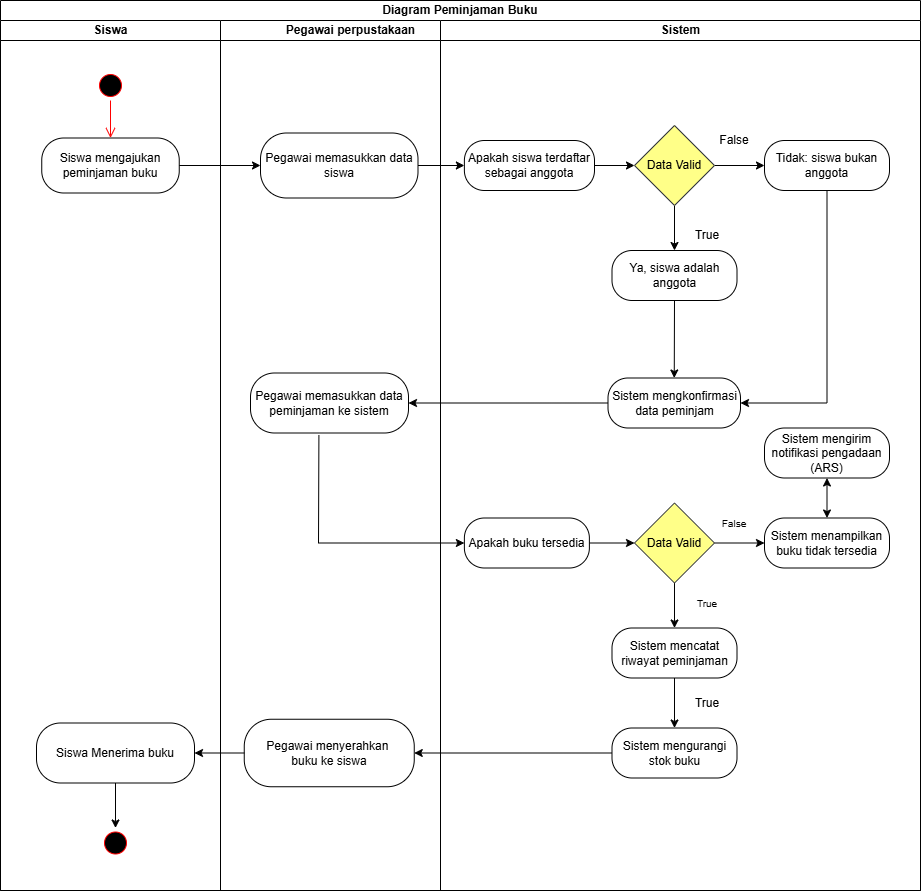

The diagram above was exported from draw.io. Its source (the exported page's mxGraphModel, read from the mxfile embedded in the PNG):
<mxGraphModel dx="1042" dy="626" grid="1" gridSize="10" guides="1" tooltips="1" connect="1" arrows="1" fold="1" page="1" pageScale="1" pageWidth="850" pageHeight="1100" math="0" shadow="0">
  <root>
    <mxCell id="0" />
    <mxCell id="1" parent="0" />
    <mxCell id="KQ-OQppTZrX26aZcB2Ua-1" parent="1" style="swimlane;html=1;childLayout=stackLayout;resizeParent=1;resizeParentMax=0;startSize=20;whiteSpace=wrap;movable=1;resizable=1;rotatable=1;deletable=1;editable=1;locked=0;connectable=1;" value="Diagram &lt;span data-start=&quot;1107&quot; data-end=&quot;1143&quot; style=&quot;&quot;&gt;Peminjaman Buku&lt;/span&gt;" vertex="1">
      <mxGeometry height="890" width="920" x="310" y="170" as="geometry">
        <mxRectangle height="30" width="190" x="310" y="170" as="alternateBounds" />
      </mxGeometry>
    </mxCell>
    <mxCell id="KQ-OQppTZrX26aZcB2Ua-2" parent="KQ-OQppTZrX26aZcB2Ua-1" style="swimlane;html=1;startSize=20;" value="Siswa" vertex="1">
      <mxGeometry height="870" width="220" y="20" as="geometry" />
    </mxCell>
    <mxCell id="KQ-OQppTZrX26aZcB2Ua-3" parent="KQ-OQppTZrX26aZcB2Ua-2" style="ellipse;html=1;shape=startState;fillColor=#000000;strokeColor=#ff0000;" value="" vertex="1">
      <mxGeometry height="30" width="30" x="95" y="50" as="geometry" />
    </mxCell>
    <mxCell id="KQ-OQppTZrX26aZcB2Ua-5" parent="KQ-OQppTZrX26aZcB2Ua-2" style="rounded=1;whiteSpace=wrap;html=1;arcSize=40;" value="Siswa mengajukan peminjaman buku" vertex="1">
      <mxGeometry height="55" width="137.5" x="41.25" y="117.5" as="geometry" />
    </mxCell>
    <mxCell id="KQ-OQppTZrX26aZcB2Ua-4" edge="1" parent="KQ-OQppTZrX26aZcB2Ua-2" source="KQ-OQppTZrX26aZcB2Ua-3" style="edgeStyle=orthogonalEdgeStyle;html=1;verticalAlign=bottom;endArrow=open;endSize=8;strokeColor=#ff0000;rounded=0;entryX=0.5;entryY=0;entryDx=0;entryDy=0;" target="KQ-OQppTZrX26aZcB2Ua-5" value="">
      <mxGeometry relative="1" as="geometry">
        <mxPoint x="329" y="102.5" as="targetPoint" />
      </mxGeometry>
    </mxCell>
    <mxCell id="_0NgTIzniXTTxzL49ZNn-24" edge="1" parent="KQ-OQppTZrX26aZcB2Ua-2" source="_0NgTIzniXTTxzL49ZNn-22" style="edgeStyle=orthogonalEdgeStyle;rounded=0;orthogonalLoop=1;jettySize=auto;html=1;exitX=0.5;exitY=1;exitDx=0;exitDy=0;entryX=0.5;entryY=0;entryDx=0;entryDy=0;" target="LPc6dVDlvjXp3poaaOLx-13">
      <mxGeometry relative="1" as="geometry" />
    </mxCell>
    <mxCell id="_0NgTIzniXTTxzL49ZNn-22" parent="KQ-OQppTZrX26aZcB2Ua-2" style="rounded=1;whiteSpace=wrap;html=1;arcSize=40;" value="Siswa Menerima buku" vertex="1">
      <mxGeometry height="60" width="158" x="36" y="702.5" as="geometry" />
    </mxCell>
    <mxCell id="LPc6dVDlvjXp3poaaOLx-13" parent="KQ-OQppTZrX26aZcB2Ua-2" style="ellipse;html=1;shape=startState;fillColor=#000000;strokeColor=#ff0000;" value="" vertex="1">
      <mxGeometry height="30" width="30" x="100" y="807.5" as="geometry" />
    </mxCell>
    <mxCell id="KQ-OQppTZrX26aZcB2Ua-10" parent="KQ-OQppTZrX26aZcB2Ua-1" style="swimlane;html=1;startSize=20;swimlaneLine=1;" value="&lt;blockquote style=&quot;margin: 0 0 0 40px; border: none; padding: 0px;&quot;&gt;Pegawai perpustakaan&lt;/blockquote&gt;" vertex="1">
      <mxGeometry height="870" width="220" x="220" y="20" as="geometry">
        <mxRectangle height="910" width="40" x="220" y="20" as="alternateBounds" />
      </mxGeometry>
    </mxCell>
    <mxCell id="KQ-OQppTZrX26aZcB2Ua-6" parent="KQ-OQppTZrX26aZcB2Ua-10" style="rounded=1;whiteSpace=wrap;html=1;arcSize=40;" value="Pegawai memasukkan data siswa" vertex="1">
      <mxGeometry height="65" width="157.5" x="40" y="112.5" as="geometry" />
    </mxCell>
    <mxCell id="LPc6dVDlvjXp3poaaOLx-11" parent="KQ-OQppTZrX26aZcB2Ua-10" style="rounded=1;whiteSpace=wrap;html=1;arcSize=40;" value="Pegawai menyerahkan&amp;nbsp;&lt;div&gt;buku ke siswa&lt;/div&gt;" vertex="1">
      <mxGeometry height="67.5" width="170" x="23.75" y="698.75" as="geometry" />
    </mxCell>
    <mxCell id="_0NgTIzniXTTxzL49ZNn-12" parent="KQ-OQppTZrX26aZcB2Ua-1" style="swimlane;html=1;startSize=20;" value="Sistem" vertex="1">
      <mxGeometry height="870" width="480" x="440" y="20" as="geometry" />
    </mxCell>
    <mxCell id="LPc6dVDlvjXp3poaaOLx-1" edge="1" parent="_0NgTIzniXTTxzL49ZNn-12" source="KQ-OQppTZrX26aZcB2Ua-23" style="endArrow=classic;html=1;rounded=0;exitX=0;exitY=0.5;exitDx=0;exitDy=0;entryX=1;entryY=0.5;entryDx=0;entryDy=0;" target="KQ-OQppTZrX26aZcB2Ua-27" value="">
      <mxGeometry height="50" relative="1" width="50" as="geometry">
        <mxPoint x="94" y="357.5" as="sourcePoint" />
        <mxPoint x="144" y="307.5" as="targetPoint" />
      </mxGeometry>
    </mxCell>
    <mxCell id="LPc6dVDlvjXp3poaaOLx-5" edge="1" parent="_0NgTIzniXTTxzL49ZNn-12" source="KQ-OQppTZrX26aZcB2Ua-27" style="endArrow=classic;html=1;rounded=0;exitX=0.433;exitY=1.033;exitDx=0;exitDy=0;exitPerimeter=0;entryX=0;entryY=0.5;entryDx=0;entryDy=0;" target="KQ-OQppTZrX26aZcB2Ua-43" value="">
      <mxGeometry height="50" relative="1" width="50" as="geometry">
        <Array as="points">
          <mxPoint x="-122" y="522.5" />
        </Array>
        <mxPoint x="94" y="617.5" as="sourcePoint" />
        <mxPoint x="114" y="557.5" as="targetPoint" />
      </mxGeometry>
    </mxCell>
    <mxCell id="UNvLVOLfKjKsim9zV11Y-1" edge="1" parent="_0NgTIzniXTTxzL49ZNn-12" source="KQ-OQppTZrX26aZcB2Ua-13" style="endArrow=classic;html=1;rounded=0;exitX=1;exitY=0.5;exitDx=0;exitDy=0;entryX=0;entryY=0.5;entryDx=0;entryDy=0;" target="KQ-OQppTZrX26aZcB2Ua-17" value="">
      <mxGeometry height="50" relative="1" width="50" as="geometry">
        <mxPoint x="94" y="210" as="sourcePoint" />
        <mxPoint x="144" y="160" as="targetPoint" />
      </mxGeometry>
    </mxCell>
    <mxCell id="UNvLVOLfKjKsim9zV11Y-2" edge="1" parent="_0NgTIzniXTTxzL49ZNn-12" source="KQ-OQppTZrX26aZcB2Ua-17" style="endArrow=classic;html=1;rounded=0;exitX=1;exitY=0.5;exitDx=0;exitDy=0;entryX=0;entryY=0.5;entryDx=0;entryDy=0;" target="KQ-OQppTZrX26aZcB2Ua-14" value="">
      <mxGeometry height="50" relative="1" width="50" as="geometry">
        <mxPoint x="94" y="210" as="sourcePoint" />
        <mxPoint x="144" y="160" as="targetPoint" />
      </mxGeometry>
    </mxCell>
    <mxCell id="JfkmEMFxKACHjW_FXUzM-1" edge="1" parent="_0NgTIzniXTTxzL49ZNn-12" source="KQ-OQppTZrX26aZcB2Ua-17" style="endArrow=classic;html=1;rounded=0;entryX=0.5;entryY=0;entryDx=0;entryDy=0;exitX=0.5;exitY=1;exitDx=0;exitDy=0;" target="KQ-OQppTZrX26aZcB2Ua-20" value="">
      <mxGeometry height="50" relative="1" width="50" as="geometry">
        <mxPoint x="94" y="277.5" as="sourcePoint" />
        <mxPoint x="144" y="227.5" as="targetPoint" />
      </mxGeometry>
    </mxCell>
    <mxCell id="JfkmEMFxKACHjW_FXUzM-2" edge="1" parent="_0NgTIzniXTTxzL49ZNn-12" source="KQ-OQppTZrX26aZcB2Ua-20" style="endArrow=classic;html=1;rounded=0;exitX=0.5;exitY=1;exitDx=0;exitDy=0;entryX=0.5;entryY=0;entryDx=0;entryDy=0;" target="KQ-OQppTZrX26aZcB2Ua-23" value="">
      <mxGeometry height="50" relative="1" width="50" as="geometry">
        <mxPoint x="94" y="277.5" as="sourcePoint" />
        <mxPoint x="144" y="227.5" as="targetPoint" />
      </mxGeometry>
    </mxCell>
    <mxCell id="LPc6dVDlvjXp3poaaOLx-6" edge="1" parent="_0NgTIzniXTTxzL49ZNn-12" source="KQ-OQppTZrX26aZcB2Ua-43" style="endArrow=classic;html=1;rounded=0;exitX=1;exitY=0.5;exitDx=0;exitDy=0;entryX=0;entryY=0.5;entryDx=0;entryDy=0;" target="KQ-OQppTZrX26aZcB2Ua-47" value="">
      <mxGeometry height="50" relative="1" width="50" as="geometry">
        <mxPoint x="94" y="617.5" as="sourcePoint" />
        <mxPoint x="144" y="567.5" as="targetPoint" />
      </mxGeometry>
    </mxCell>
    <mxCell id="LPc6dVDlvjXp3poaaOLx-7" edge="1" parent="_0NgTIzniXTTxzL49ZNn-12" source="KQ-OQppTZrX26aZcB2Ua-47" style="endArrow=classic;html=1;rounded=0;entryX=0;entryY=0.5;entryDx=0;entryDy=0;exitX=1;exitY=0.5;exitDx=0;exitDy=0;" target="KQ-OQppTZrX26aZcB2Ua-44" value="">
      <mxGeometry height="50" relative="1" width="50" as="geometry">
        <mxPoint x="94" y="527.5" as="sourcePoint" />
        <mxPoint x="144" y="477.5" as="targetPoint" />
      </mxGeometry>
    </mxCell>
    <mxCell id="LPc6dVDlvjXp3poaaOLx-9" edge="1" parent="_0NgTIzniXTTxzL49ZNn-12" source="KQ-OQppTZrX26aZcB2Ua-47" style="endArrow=classic;html=1;rounded=0;entryX=0.5;entryY=0;entryDx=0;entryDy=0;exitX=0.5;exitY=1;exitDx=0;exitDy=0;" target="KQ-OQppTZrX26aZcB2Ua-50" value="">
      <mxGeometry height="50" relative="1" width="50" as="geometry">
        <mxPoint x="94" y="617.5" as="sourcePoint" />
        <mxPoint x="144" y="567.5" as="targetPoint" />
      </mxGeometry>
    </mxCell>
    <mxCell id="LPc6dVDlvjXp3poaaOLx-10" edge="1" parent="_0NgTIzniXTTxzL49ZNn-12" source="KQ-OQppTZrX26aZcB2Ua-50" style="endArrow=classic;html=1;rounded=0;entryX=0.5;entryY=0;entryDx=0;entryDy=0;exitX=0.5;exitY=1;exitDx=0;exitDy=0;" target="KQ-OQppTZrX26aZcB2Ua-52" value="">
      <mxGeometry height="50" relative="1" width="50" as="geometry">
        <mxPoint x="94" y="617.5" as="sourcePoint" />
        <mxPoint x="144" y="567.5" as="targetPoint" />
      </mxGeometry>
    </mxCell>
    <mxCell id="15mq1mehRTi9DbAe5jiI-1" edge="1" parent="_0NgTIzniXTTxzL49ZNn-12" source="KQ-OQppTZrX26aZcB2Ua-14" style="edgeStyle=orthogonalEdgeStyle;rounded=0;orthogonalLoop=1;jettySize=auto;html=1;exitX=0.5;exitY=1;exitDx=0;exitDy=0;entryX=1;entryY=0.5;entryDx=0;entryDy=0;" target="KQ-OQppTZrX26aZcB2Ua-23">
      <mxGeometry relative="1" as="geometry" />
    </mxCell>
    <mxCell id="LPc6dVDlvjXp3poaaOLx-8" edge="1" parent="_0NgTIzniXTTxzL49ZNn-12" source="KQ-OQppTZrX26aZcB2Ua-44" style="endArrow=classic;startArrow=classic;html=1;rounded=0;entryX=0.5;entryY=1;entryDx=0;entryDy=0;exitX=0.5;exitY=0;exitDx=0;exitDy=0;" target="KQ-OQppTZrX26aZcB2Ua-60" value="">
      <mxGeometry height="50" relative="1" width="50" as="geometry">
        <mxPoint x="94" y="527.5" as="sourcePoint" />
        <mxPoint x="144" y="477.5" as="targetPoint" />
      </mxGeometry>
    </mxCell>
    <mxCell id="KQ-OQppTZrX26aZcB2Ua-13" parent="_0NgTIzniXTTxzL49ZNn-12" style="rounded=1;whiteSpace=wrap;html=1;arcSize=40;" value="Apakah siswa terdaftar sebagai anggota" vertex="1">
      <mxGeometry height="50" width="130.12" x="23.879999999999995" y="120" as="geometry" />
    </mxCell>
    <mxCell id="KQ-OQppTZrX26aZcB2Ua-17" parent="_0NgTIzniXTTxzL49ZNn-12" style="rhombus;whiteSpace=wrap;html=1;fillColor=#ffff88;strokeColor=#36393d;" value="Data Valid" vertex="1">
      <mxGeometry height="80" width="80" x="194" y="105" as="geometry" />
    </mxCell>
    <mxCell id="KQ-OQppTZrX26aZcB2Ua-18" parent="_0NgTIzniXTTxzL49ZNn-12" style="text;html=1;whiteSpace=wrap;strokeColor=none;fillColor=none;align=center;verticalAlign=middle;rounded=0;" value="&lt;font&gt;False&lt;/font&gt;" vertex="1">
      <mxGeometry height="30" width="60" x="264" y="105" as="geometry" />
    </mxCell>
    <mxCell id="KQ-OQppTZrX26aZcB2Ua-20" parent="_0NgTIzniXTTxzL49ZNn-12" style="rounded=1;whiteSpace=wrap;html=1;arcSize=40;" value="Ya, siswa adalah anggota" vertex="1">
      <mxGeometry height="50" width="125" x="171.5" y="230" as="geometry" />
    </mxCell>
    <mxCell id="KQ-OQppTZrX26aZcB2Ua-21" parent="_0NgTIzniXTTxzL49ZNn-12" style="text;html=1;whiteSpace=wrap;strokeColor=none;fillColor=none;align=center;verticalAlign=middle;rounded=0;" value="&lt;font&gt;True&lt;/font&gt;" vertex="1">
      <mxGeometry height="30" width="60" x="236.5" y="200" as="geometry" />
    </mxCell>
    <mxCell id="KQ-OQppTZrX26aZcB2Ua-23" parent="_0NgTIzniXTTxzL49ZNn-12" style="rounded=1;whiteSpace=wrap;html=1;arcSize=40;" value="Sistem mengkonfirmasi data peminjam" vertex="1">
      <mxGeometry height="50" width="132.5" x="167.5" y="357.5" as="geometry" />
    </mxCell>
    <mxCell id="KQ-OQppTZrX26aZcB2Ua-41" parent="_0NgTIzniXTTxzL49ZNn-12" style="text;html=1;whiteSpace=wrap;strokeColor=none;fillColor=none;align=center;verticalAlign=middle;rounded=0;" value="True" vertex="1">
      <mxGeometry height="30" width="60" x="236.5" y="667.5" as="geometry" />
    </mxCell>
    <mxCell id="KQ-OQppTZrX26aZcB2Ua-43" parent="_0NgTIzniXTTxzL49ZNn-12" style="rounded=1;whiteSpace=wrap;html=1;arcSize=40;" value="Apakah buku tersedia" vertex="1">
      <mxGeometry height="50" width="125" x="23.879999999999995" y="497.5" as="geometry" />
    </mxCell>
    <mxCell id="KQ-OQppTZrX26aZcB2Ua-47" parent="_0NgTIzniXTTxzL49ZNn-12" style="rhombus;whiteSpace=wrap;html=1;fillColor=#ffff88;strokeColor=#36393d;" value="Data Valid" vertex="1">
      <mxGeometry height="80" width="80" x="194" y="482.5" as="geometry" />
    </mxCell>
    <mxCell id="KQ-OQppTZrX26aZcB2Ua-48" parent="_0NgTIzniXTTxzL49ZNn-12" style="text;html=1;whiteSpace=wrap;strokeColor=none;fillColor=none;align=center;verticalAlign=middle;rounded=0;" value="&lt;font style=&quot;font-size: 10px;&quot;&gt;False&lt;/font&gt;" vertex="1">
      <mxGeometry height="30" width="60" x="264" y="487.5" as="geometry" />
    </mxCell>
    <mxCell id="KQ-OQppTZrX26aZcB2Ua-50" parent="_0NgTIzniXTTxzL49ZNn-12" style="rounded=1;whiteSpace=wrap;html=1;arcSize=40;" value="Sistem mencatat riwayat peminjaman" vertex="1">
      <mxGeometry height="50" width="125" x="171.5" y="607.5" as="geometry" />
    </mxCell>
    <mxCell id="KQ-OQppTZrX26aZcB2Ua-51" parent="_0NgTIzniXTTxzL49ZNn-12" style="text;html=1;whiteSpace=wrap;strokeColor=none;fillColor=none;align=center;verticalAlign=middle;rounded=0;" value="&lt;span style=&quot;font-size: 10px;&quot;&gt;True&lt;/span&gt;" vertex="1">
      <mxGeometry height="30" width="60" x="236.5" y="567.5" as="geometry" />
    </mxCell>
    <mxCell id="KQ-OQppTZrX26aZcB2Ua-52" parent="_0NgTIzniXTTxzL49ZNn-12" style="rounded=1;whiteSpace=wrap;html=1;arcSize=40;" value="Sistem mengurangi stok buku" vertex="1">
      <mxGeometry height="50" width="125" x="171.5" y="707.5" as="geometry" />
    </mxCell>
    <mxCell id="KQ-OQppTZrX26aZcB2Ua-14" parent="_0NgTIzniXTTxzL49ZNn-12" style="rounded=1;whiteSpace=wrap;html=1;arcSize=40;" value="Tidak: siswa bukan anggota" vertex="1">
      <mxGeometry height="50" width="125" x="324" y="120" as="geometry" />
    </mxCell>
    <mxCell id="KQ-OQppTZrX26aZcB2Ua-60" parent="_0NgTIzniXTTxzL49ZNn-12" style="rounded=1;whiteSpace=wrap;html=1;arcSize=40;" value="Sistem mengirim notifikasi pengadaan (ARS)" vertex="1">
      <mxGeometry height="50" width="125" x="324" y="407.5" as="geometry" />
    </mxCell>
    <mxCell id="KQ-OQppTZrX26aZcB2Ua-27" parent="_0NgTIzniXTTxzL49ZNn-12" style="rounded=1;whiteSpace=wrap;html=1;arcSize=40;" value="Pegawai memasukkan data peminjaman ke sistem" vertex="1">
      <mxGeometry height="60" width="158" x="-190" y="352.5" as="geometry" />
    </mxCell>
    <mxCell id="KQ-OQppTZrX26aZcB2Ua-44" parent="_0NgTIzniXTTxzL49ZNn-12" style="rounded=1;whiteSpace=wrap;html=1;arcSize=40;" value="Sistem menampilkan buku tidak tersedia" vertex="1">
      <mxGeometry height="50" width="125" x="324" y="497.5" as="geometry" />
    </mxCell>
    <mxCell id="KQ-OQppTZrX26aZcB2Ua-7" edge="1" parent="KQ-OQppTZrX26aZcB2Ua-1" source="KQ-OQppTZrX26aZcB2Ua-5" style="endArrow=classic;html=1;rounded=0;exitX=1;exitY=0.5;exitDx=0;exitDy=0;entryX=0;entryY=0.5;entryDx=0;entryDy=0;" target="KQ-OQppTZrX26aZcB2Ua-6" value="">
      <mxGeometry height="50" relative="1" width="50" as="geometry">
        <mxPoint x="404" y="162.5" as="sourcePoint" />
        <mxPoint x="454" y="112.5" as="targetPoint" />
      </mxGeometry>
    </mxCell>
    <mxCell id="KQ-OQppTZrX26aZcB2Ua-25" edge="1" parent="KQ-OQppTZrX26aZcB2Ua-1" source="KQ-OQppTZrX26aZcB2Ua-6" style="endArrow=classic;html=1;rounded=0;exitX=1;exitY=0.5;exitDx=0;exitDy=0;entryX=0;entryY=0.5;entryDx=0;entryDy=0;" target="KQ-OQppTZrX26aZcB2Ua-13" value="">
      <mxGeometry height="50" relative="1" width="50" as="geometry">
        <mxPoint x="391.5" y="327.5" as="sourcePoint" />
        <mxPoint x="454" y="312.5" as="targetPoint" />
      </mxGeometry>
    </mxCell>
    <mxCell id="_0NgTIzniXTTxzL49ZNn-23" edge="1" parent="KQ-OQppTZrX26aZcB2Ua-1" source="LPc6dVDlvjXp3poaaOLx-11" style="edgeStyle=orthogonalEdgeStyle;rounded=0;orthogonalLoop=1;jettySize=auto;html=1;exitX=0;exitY=0.5;exitDx=0;exitDy=0;entryX=1;entryY=0.5;entryDx=0;entryDy=0;" target="_0NgTIzniXTTxzL49ZNn-22">
      <mxGeometry relative="1" as="geometry" />
    </mxCell>
    <mxCell id="LPc6dVDlvjXp3poaaOLx-12" edge="1" parent="KQ-OQppTZrX26aZcB2Ua-1" source="KQ-OQppTZrX26aZcB2Ua-52" style="endArrow=classic;html=1;rounded=0;exitX=0;exitY=0.5;exitDx=0;exitDy=0;entryX=1;entryY=0.5;entryDx=0;entryDy=0;" target="LPc6dVDlvjXp3poaaOLx-11" value="">
      <mxGeometry height="50" relative="1" width="50" as="geometry">
        <mxPoint x="434" y="747.5" as="sourcePoint" />
        <mxPoint x="484" y="697.5" as="targetPoint" />
      </mxGeometry>
    </mxCell>
  </root>
</mxGraphModel>